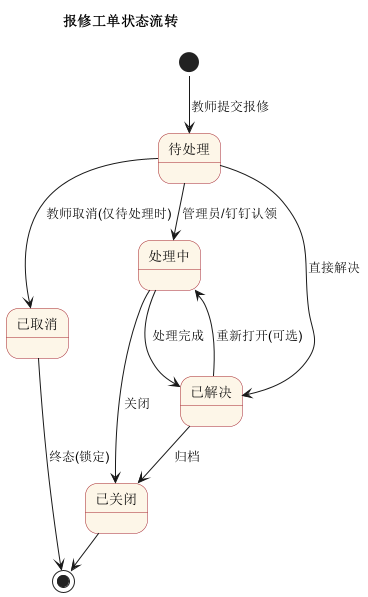

The diagram above was rendered by PlantUML. Its source (embedded in the PNG):
@startuml
!pragma layout smetana
skinparam state {
  BackgroundColor #FDF6E8
  BorderColor #A4232A
}
title 报修工单状态流转

[*] --> 待处理 : 教师提交报修

待处理 --> 处理中 : 管理员/钉钉认领
待处理 --> 已取消 : 教师取消(仅待处理时)
待处理 --> 已解决 : 直接解决

处理中 --> 已解决 : 处理完成
处理中 --> 已关闭 : 关闭

已解决 --> 已关闭 : 归档
已解决 --> 处理中 : 重新打开(可选)

已取消 --> [*] : 终态(锁定)
已关闭 --> [*]
@enduml